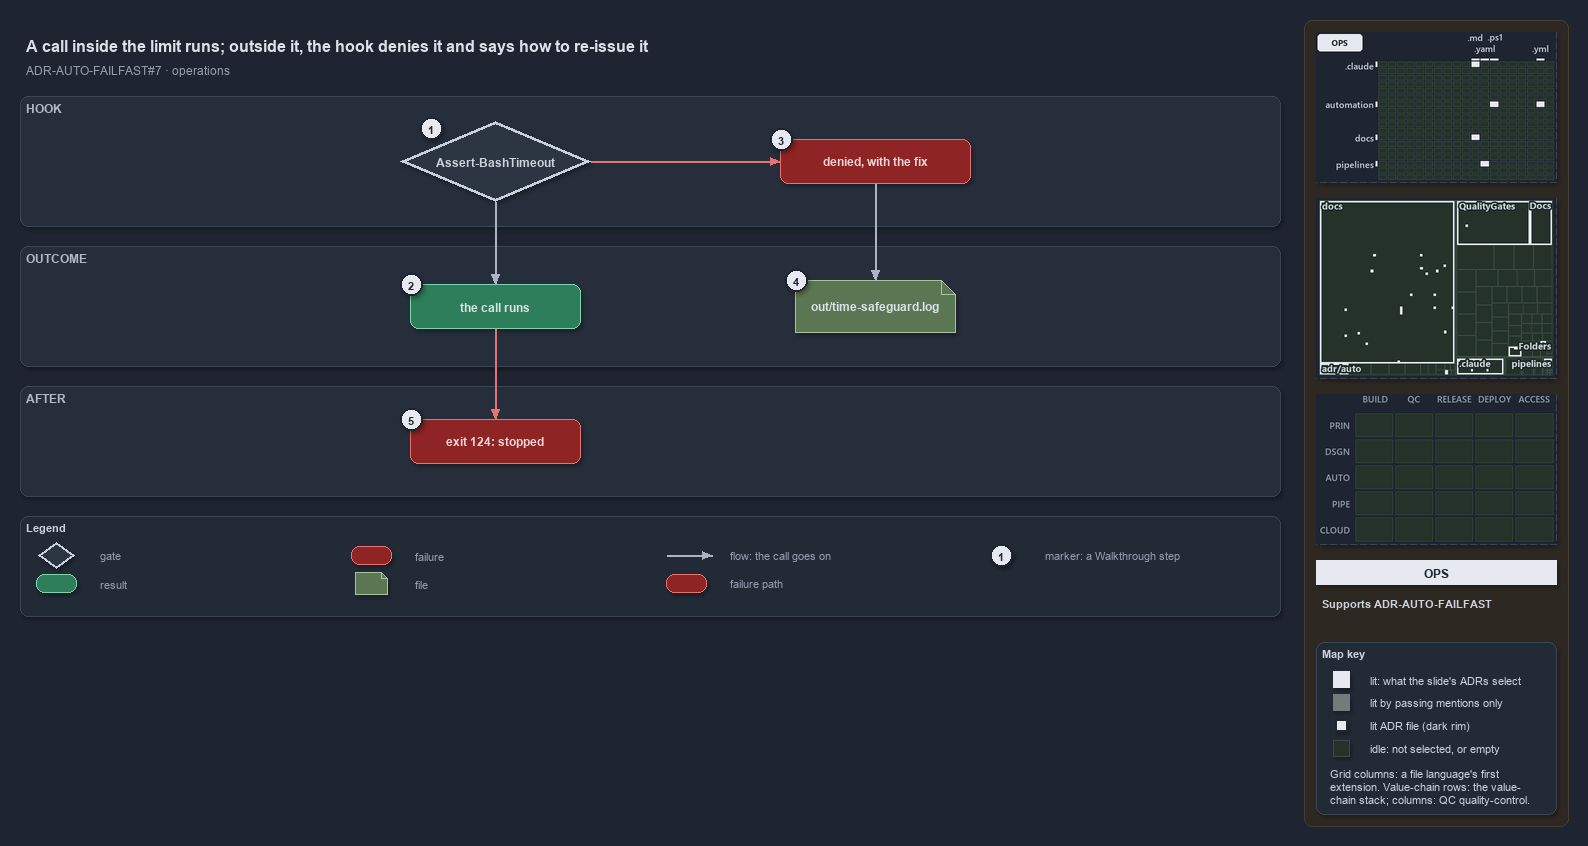

The diagram above was exported from draw.io. Its source (the exported page's mxGraphModel, read from the mxfile embedded in the PNG):
<mxGraphModel dx="1024" dy="768" grid="0" gridSize="10" guides="1" tooltips="1" connect="1" arrows="1" fold="1" page="1" pageScale="1" pageWidth="1572" pageHeight="650" background="#1E2430" math="0" shadow="1">
  <root>
    <mxCell id="0" />
    <mxCell id="1" parent="0" />
    <mxCell id="sidebar-bg" value="" style="rounded=1;arcSize=2;html=1;fillColor=#2E2823;strokeColor=#453C33;shadow=0;" vertex="1" parent="1">
      <mxGeometry x="1304" y="4" width="264" height="806" as="geometry" />
    </mxCell>
    <mxCell id="title" value="A call inside the limit runs; outside it, the hook denies it and says how to re-issue it" style="text;html=1;align=left;verticalAlign=middle;fontSize=16;fontStyle=1;fontColor=#DDE2E9;" vertex="1" parent="1">
      <mxGeometry x="20" y="14" width="1260" height="30" as="geometry" />
    </mxCell>
    <mxCell id="subtitle" value="ADR-AUTO-FAILFAST#7 &amp;#183; operations" style="text;html=1;align=left;verticalAlign=middle;fontSize=12;fontColor=#949FAE;" vertex="1" parent="1">
      <mxGeometry x="20" y="44" width="1240" height="20" as="geometry" />
    </mxCell>
    <mxCell id="band-hook" value="HOOK" style="rounded=1;html=1;arcSize=3;fillColor=#262E3B;strokeColor=#3A4555;verticalAlign=top;align=left;spacingLeft=8;fontStyle=1;fontSize=12;fontColor=#B0BAC7;" vertex="1" parent="1">
      <mxGeometry x="20" y="80" width="1260" height="130" as="geometry" />
    </mxCell>
    <mxCell id="band-outcome" value="OUTCOME" style="rounded=1;html=1;arcSize=3;fillColor=#262E3B;strokeColor=#3A4555;verticalAlign=top;align=left;spacingLeft=8;fontStyle=1;fontSize=12;fontColor=#B0BAC7;" vertex="1" parent="1">
      <mxGeometry x="20" y="230" width="1260" height="120" as="geometry" />
    </mxCell>
    <mxCell id="band-after" value="AFTER" style="rounded=1;html=1;arcSize=3;fillColor=#262E3B;strokeColor=#3A4555;verticalAlign=top;align=left;spacingLeft=8;fontStyle=1;fontSize=12;fontColor=#B0BAC7;" vertex="1" parent="1">
      <mxGeometry x="20" y="370" width="1260" height="110" as="geometry" />
    </mxCell>
    <mxCell id="g-hook" value="&lt;b&gt;Assert-BashTimeout&lt;/b&gt;" style="rhombus;whiteSpace=wrap;html=1;fillColor=#2C3542;strokeColor=#C7D0DB;strokeWidth=3;fontColor=#CDD3DC;fontSize=12;" vertex="1" parent="1">
      <mxGeometry x="400" y="105" width="190" height="80" as="geometry" />
    </mxCell>
    <mxCell id="g-deny" value="&lt;b&gt;denied, with the fix&lt;/b&gt;" style="rounded=1;whiteSpace=wrap;html=1;arcSize=20;fillColor=#8E2424;strokeColor=#E57373;fontColor=#EFD4D4;fontSize=12;" vertex="1" parent="1">
      <mxGeometry x="780" y="123" width="190" height="44" as="geometry" />
    </mxCell>
    <mxCell id="g-runs" value="&lt;b&gt;the call runs&lt;/b&gt;" style="rounded=1;whiteSpace=wrap;html=1;arcSize=20;fillColor=#2E7D5B;strokeColor=#7FD3AE;fontColor=#DDE2E9;fontSize=12;" vertex="1" parent="1">
      <mxGeometry x="410" y="268" width="170" height="44" as="geometry" />
    </mxCell>
    <mxCell id="g-log" value="&lt;b&gt;out/time-safeguard.log&lt;/b&gt;" style="shape=note;size=14;whiteSpace=wrap;html=1;fillColor=#5B7653;strokeColor=#A9C29F;fontColor=#DDE2E9;fontSize=12;" vertex="1" parent="1">
      <mxGeometry x="795" y="264" width="160" height="52" as="geometry" />
    </mxCell>
    <mxCell id="g-stopped" value="&lt;b&gt;exit 124: stopped&lt;/b&gt;" style="rounded=1;whiteSpace=wrap;html=1;arcSize=20;fillColor=#8E2424;strokeColor=#E57373;fontColor=#EFD4D4;fontSize=12;" vertex="1" parent="1">
      <mxGeometry x="410" y="403" width="170" height="44" as="geometry" />
    </mxCell>
    <mxCell id="p-e-hook-deny-a" value="" style="text;html=1;strokeColor=none;fillColor=none;" vertex="1" parent="1">
      <mxGeometry x="590" y="145" width="1" height="1" as="geometry" />
    </mxCell>
    <mxCell id="p-e-hook-deny-b" value="" style="text;html=1;strokeColor=none;fillColor=none;" vertex="1" parent="1">
      <mxGeometry x="780" y="145" width="1" height="1" as="geometry" />
    </mxCell>
    <mxCell id="e-hook-deny" value="" style="edgeStyle=orthogonalEdgeStyle;rounded=1;html=1;fontSize=10;fontColor=#CDD3DC;endArrow=block;strokeColor=#E57373;shadow=0;" edge="1" parent="1" source="p-e-hook-deny-a" target="p-e-hook-deny-b">
      <mxGeometry relative="1" as="geometry" />
    </mxCell>
    <mxCell id="p-e-hook-runs-a" value="" style="text;html=1;strokeColor=none;fillColor=none;" vertex="1" parent="1">
      <mxGeometry x="495" y="185" width="1" height="1" as="geometry" />
    </mxCell>
    <mxCell id="p-e-hook-runs-b" value="" style="text;html=1;strokeColor=none;fillColor=none;" vertex="1" parent="1">
      <mxGeometry x="495" y="268" width="1" height="1" as="geometry" />
    </mxCell>
    <mxCell id="e-hook-runs" value="" style="edgeStyle=orthogonalEdgeStyle;rounded=1;html=1;fontSize=10;fontColor=#CDD3DC;endArrow=block;strokeColor=#AAB4C3;shadow=0;" edge="1" parent="1" source="p-e-hook-runs-a" target="p-e-hook-runs-b">
      <mxGeometry relative="1" as="geometry" />
    </mxCell>
    <mxCell id="p-e-deny-log-a" value="" style="text;html=1;strokeColor=none;fillColor=none;" vertex="1" parent="1">
      <mxGeometry x="875" y="167" width="1" height="1" as="geometry" />
    </mxCell>
    <mxCell id="p-e-deny-log-b" value="" style="text;html=1;strokeColor=none;fillColor=none;" vertex="1" parent="1">
      <mxGeometry x="875" y="264" width="1" height="1" as="geometry" />
    </mxCell>
    <mxCell id="e-deny-log" value="" style="edgeStyle=orthogonalEdgeStyle;rounded=1;html=1;fontSize=10;fontColor=#CDD3DC;endArrow=block;strokeColor=#AAB4C3;shadow=0;" edge="1" parent="1" source="p-e-deny-log-a" target="p-e-deny-log-b">
      <mxGeometry relative="1" as="geometry" />
    </mxCell>
    <mxCell id="p-e-runs-stopped-a" value="" style="text;html=1;strokeColor=none;fillColor=none;" vertex="1" parent="1">
      <mxGeometry x="495" y="312" width="1" height="1" as="geometry" />
    </mxCell>
    <mxCell id="p-e-runs-stopped-b" value="" style="text;html=1;strokeColor=none;fillColor=none;" vertex="1" parent="1">
      <mxGeometry x="495" y="403" width="1" height="1" as="geometry" />
    </mxCell>
    <mxCell id="e-runs-stopped" value="" style="edgeStyle=orthogonalEdgeStyle;rounded=1;html=1;fontSize=10;fontColor=#CDD3DC;endArrow=block;strokeColor=#E57373;shadow=0;" edge="1" parent="1" source="p-e-runs-stopped-a" target="p-e-runs-stopped-b">
      <mxGeometry relative="1" as="geometry" />
    </mxCell>
    <mxCell id="mark-1" value="1" style="ellipse;html=1;fillColor=#E6EAF0;strokeColor=#1E2430;strokeWidth=2;fontColor=#1E2430;fontStyle=1;fontSize=11;" vertex="1" parent="1">
      <mxGeometry x="420" y="101" width="22" height="22" as="geometry" />
    </mxCell>
    <mxCell id="mark-2" value="2" style="ellipse;html=1;fillColor=#E6EAF0;strokeColor=#1E2430;strokeWidth=2;fontColor=#1E2430;fontStyle=1;fontSize=11;" vertex="1" parent="1">
      <mxGeometry x="400" y="257" width="22" height="22" as="geometry" />
    </mxCell>
    <mxCell id="mark-3" value="3" style="ellipse;html=1;fillColor=#E6EAF0;strokeColor=#1E2430;strokeWidth=2;fontColor=#1E2430;fontStyle=1;fontSize=11;" vertex="1" parent="1">
      <mxGeometry x="770" y="112" width="22" height="22" as="geometry" />
    </mxCell>
    <mxCell id="mark-4" value="4" style="ellipse;html=1;fillColor=#E6EAF0;strokeColor=#1E2430;strokeWidth=2;fontColor=#1E2430;fontStyle=1;fontSize=11;" vertex="1" parent="1">
      <mxGeometry x="785" y="253" width="22" height="22" as="geometry" />
    </mxCell>
    <mxCell id="mark-5" value="5" style="ellipse;html=1;fillColor=#E6EAF0;strokeColor=#1E2430;strokeWidth=2;fontColor=#1E2430;fontStyle=1;fontSize=11;" vertex="1" parent="1">
      <mxGeometry x="400" y="392" width="22" height="22" as="geometry" />
    </mxCell>
    <mxCell id="legend" value="&lt;b&gt;Legend&lt;/b&gt;" style="rounded=1;whiteSpace=wrap;html=1;arcSize=6;fillColor=#222A36;strokeColor=#3A4555;align=left;verticalAlign=top;spacing=8;fontSize=11;fontColor=#CDD3DC;" vertex="1" parent="1">
      <mxGeometry x="20" y="500" width="1260" height="100" as="geometry" />
    </mxCell>
    <mxCell id="lg-0" value="" style="rhombus;html=1;fillColor=#2C3542;strokeColor=#C7D0DB;strokeWidth=2;fontColor=#CDD3DC;" vertex="1" parent="1">
      <mxGeometry x="38" y="526" width="36" height="26" as="geometry" />
    </mxCell>
    <mxCell id="lg-0-t" value="gate" style="text;html=1;align=left;verticalAlign=middle;fontSize=11;fontColor=#949FAE;" vertex="1" parent="1">
      <mxGeometry x="94" y="529" width="245" height="20" as="geometry" />
    </mxCell>
    <mxCell id="lg-1" value="" style="rounded=1;html=1;arcSize=20;fillColor=#2E7D5B;strokeColor=#7FD3AE;" vertex="1" parent="1">
      <mxGeometry x="36" y="558" width="40" height="18" as="geometry" />
    </mxCell>
    <mxCell id="lg-1-t" value="result" style="text;html=1;align=left;verticalAlign=middle;fontSize=11;fontColor=#949FAE;" vertex="1" parent="1">
      <mxGeometry x="94" y="557" width="245" height="20" as="geometry" />
    </mxCell>
    <mxCell id="lg-2" value="" style="rounded=1;html=1;arcSize=20;fillColor=#8E2424;strokeColor=#E57373;" vertex="1" parent="1">
      <mxGeometry x="351" y="530" width="40" height="18" as="geometry" />
    </mxCell>
    <mxCell id="lg-2-t" value="failure" style="text;html=1;align=left;verticalAlign=middle;fontSize=11;fontColor=#949FAE;" vertex="1" parent="1">
      <mxGeometry x="409" y="529" width="245" height="20" as="geometry" />
    </mxCell>
    <mxCell id="lg-3" value="" style="shape=note;size=6;html=1;fillColor=#5B7653;strokeColor=#A9C29F;" vertex="1" parent="1">
      <mxGeometry x="355" y="556" width="32" height="22" as="geometry" />
    </mxCell>
    <mxCell id="lg-3-t" value="file" style="text;html=1;align=left;verticalAlign=middle;fontSize=11;fontColor=#949FAE;" vertex="1" parent="1">
      <mxGeometry x="409" y="557" width="245" height="20" as="geometry" />
    </mxCell>
    <mxCell id="lg-4-a" value="" style="text;html=1;strokeColor=none;fillColor=none;" vertex="1" parent="1">
      <mxGeometry x="666" y="539" width="1" height="1" as="geometry" />
    </mxCell>
    <mxCell id="lg-4-b" value="" style="text;html=1;strokeColor=none;fillColor=none;" vertex="1" parent="1">
      <mxGeometry x="712" y="539" width="1" height="1" as="geometry" />
    </mxCell>
    <mxCell id="lg-4" value="" style="edgeStyle=orthogonalEdgeStyle;rounded=1;html=1;fontSize=10;fontColor=#CDD3DC;endArrow=block;strokeColor=#AAB4C3;shadow=0;" edge="1" parent="1" source="lg-4-a" target="lg-4-b">
      <mxGeometry relative="1" as="geometry" />
    </mxCell>
    <mxCell id="lg-4-t" value="flow: the call goes on" style="text;html=1;align=left;verticalAlign=middle;fontSize=11;fontColor=#949FAE;" vertex="1" parent="1">
      <mxGeometry x="724" y="529" width="245" height="20" as="geometry" />
    </mxCell>
    <mxCell id="lg-5" value="" style="rounded=1;html=1;arcSize=20;fillColor=#8E2424;strokeColor=#E57373;" vertex="1" parent="1">
      <mxGeometry x="666" y="558" width="40" height="18" as="geometry" />
    </mxCell>
    <mxCell id="lg-5-t" value="failure path" style="text;html=1;align=left;verticalAlign=middle;fontSize=11;fontColor=#949FAE;" vertex="1" parent="1">
      <mxGeometry x="724" y="557" width="245" height="20" as="geometry" />
    </mxCell>
    <mxCell id="lg-6" value="1" style="ellipse;html=1;fillColor=#E6EAF0;strokeColor=#1E2430;strokeWidth=2;fontColor=#1E2430;fontStyle=1;fontSize=11;" vertex="1" parent="1">
      <mxGeometry x="990" y="528" width="22" height="22" as="geometry" />
    </mxCell>
    <mxCell id="lg-6-t" value="marker: a Walkthrough step" style="text;html=1;align=left;verticalAlign=middle;fontSize=11;fontColor=#949FAE;" vertex="1" parent="1">
      <mxGeometry x="1039" y="529" width="245" height="20" as="geometry" />
    </mxCell>
    <mxCell id="minimap-grid" value="" style="shape=image;imageAspect=0;rounded=1;arcSize=4;whiteSpace=wrap;html=1;fillColor=#262E3B;strokeColor=#3A4555;dashed=1;fontColor=#949FAE;fontSize=11;image=data:image/png,(base64 omitted: 11596 chars);" vertex="1" parent="1">
      <mxGeometry x="1316" y="16" width="240" height="150" as="geometry" />
    </mxCell>
    <mxCell id="minimap-tree" value="" style="shape=image;imageAspect=0;rounded=1;arcSize=4;whiteSpace=wrap;html=1;fillColor=#262E3B;strokeColor=#3A4555;dashed=1;fontColor=#949FAE;fontSize=11;image=data:image/png,(base64 omitted: 18212 chars);" vertex="1" parent="1">
      <mxGeometry x="1316" y="182" width="240" height="180" as="geometry" />
    </mxCell>
    <mxCell id="minimap-chain" value="" style="shape=image;imageAspect=0;rounded=1;arcSize=4;whiteSpace=wrap;html=1;fillColor=#262E3B;strokeColor=#3A4555;dashed=1;fontColor=#949FAE;fontSize=11;image=data:image/png,(base64 omitted: 11912 chars);" vertex="1" parent="1">
      <mxGeometry x="1316" y="378" width="240" height="150" as="geometry" />
    </mxCell>
    <mxCell id="lens-badge" value="OPS" style="rounded=0;whiteSpace=wrap;html=1;align=center;verticalAlign=middle;fontSize=12;fontStyle=1;fontColor=#1E2430;fillColor=#E6EAF0;strokeColor=none;" vertex="1" parent="1">
      <mxGeometry x="1316" y="544" width="240" height="24" as="geometry" />
    </mxCell>
    <mxCell id="supports" value="&lt;b&gt;Supports&lt;/b&gt; ADR-AUTO-FAILFAST" style="text;html=1;whiteSpace=wrap;align=left;verticalAlign=top;fontSize=11;fontColor=#CDD3DC;" vertex="1" parent="1">
      <mxGeometry x="1316" y="576" width="240" height="38" as="geometry" />
    </mxCell>
    <mxCell id="mapkey" value="&lt;b&gt;Map key&lt;/b&gt;" style="rounded=1;arcSize=6;whiteSpace=wrap;html=1;align=left;verticalAlign=top;fontSize=11;fontColor=#CDD3DC;fillColor=#222A36;strokeColor=#3A4555;spacingLeft=8;spacingTop=2;" vertex="1" parent="1">
      <mxGeometry x="1316" y="626" width="240" height="172" as="geometry" />
    </mxCell>
    <mxCell id="mapkey-lit" value="" style="rounded=0;html=1;fillColor=#E6EAF0;strokeColor=#E6EAF0;" vertex="1" parent="1">
      <mxGeometry x="1333.0" y="655.0" width="16" height="16" as="geometry" />
    </mxCell>
    <mxCell id="mapkey-lit-text" value="lit: what the slide's ADRs select" style="text;html=1;align=left;verticalAlign=middle;fontSize=11;fontColor=#CDD3DC;" vertex="1" parent="1">
      <mxGeometry x="1364" y="653" width="184" height="20" as="geometry" />
    </mxCell>
    <mxCell id="mapkey-touched" value="" style="rounded=0;html=1;fillColor=#727C79;strokeColor=#727C79;" vertex="1" parent="1">
      <mxGeometry x="1333.0" y="678.0" width="16" height="16" as="geometry" />
    </mxCell>
    <mxCell id="mapkey-touched-text" value="lit by passing mentions only" style="text;html=1;align=left;verticalAlign=middle;fontSize=11;fontColor=#CDD3DC;" vertex="1" parent="1">
      <mxGeometry x="1364" y="676" width="184" height="20" as="geometry" />
    </mxCell>
    <mxCell id="mapkey-adr" value="" style="rounded=0;html=1;fillColor=#E6EAF0;strokeColor=#1C2A24;strokeWidth=2;" vertex="1" parent="1">
      <mxGeometry x="1335.0" y="703.0" width="12" height="12" as="geometry" />
    </mxCell>
    <mxCell id="mapkey-adr-text" value="lit ADR file (dark rim)" style="text;html=1;align=left;verticalAlign=middle;fontSize=11;fontColor=#CDD3DC;" vertex="1" parent="1">
      <mxGeometry x="1364" y="699" width="184" height="20" as="geometry" />
    </mxCell>
    <mxCell id="mapkey-idle" value="" style="rounded=0;html=1;fillColor=#243229;strokeColor=#3B4D43;" vertex="1" parent="1">
      <mxGeometry x="1333.0" y="724.0" width="16" height="16" as="geometry" />
    </mxCell>
    <mxCell id="mapkey-idle-text" value="idle: not selected, or empty" style="text;html=1;align=left;verticalAlign=middle;fontSize=11;fontColor=#CDD3DC;" vertex="1" parent="1">
      <mxGeometry x="1364" y="722" width="184" height="20" as="geometry" />
    </mxCell>
    <mxCell id="mapkey-codes" value="Grid columns: a file language's first&lt;br&gt;extension. Value-chain rows: the value-&lt;br&gt;chain stack; columns: QC quality-control." style="text;html=1;align=left;verticalAlign=top;whiteSpace=wrap;fontSize=11;fontColor=#CDD3DC;" vertex="1" parent="1">
      <mxGeometry x="1324" y="746" width="224" height="46" as="geometry" />
    </mxCell>
  </root>
</mxGraphModel>